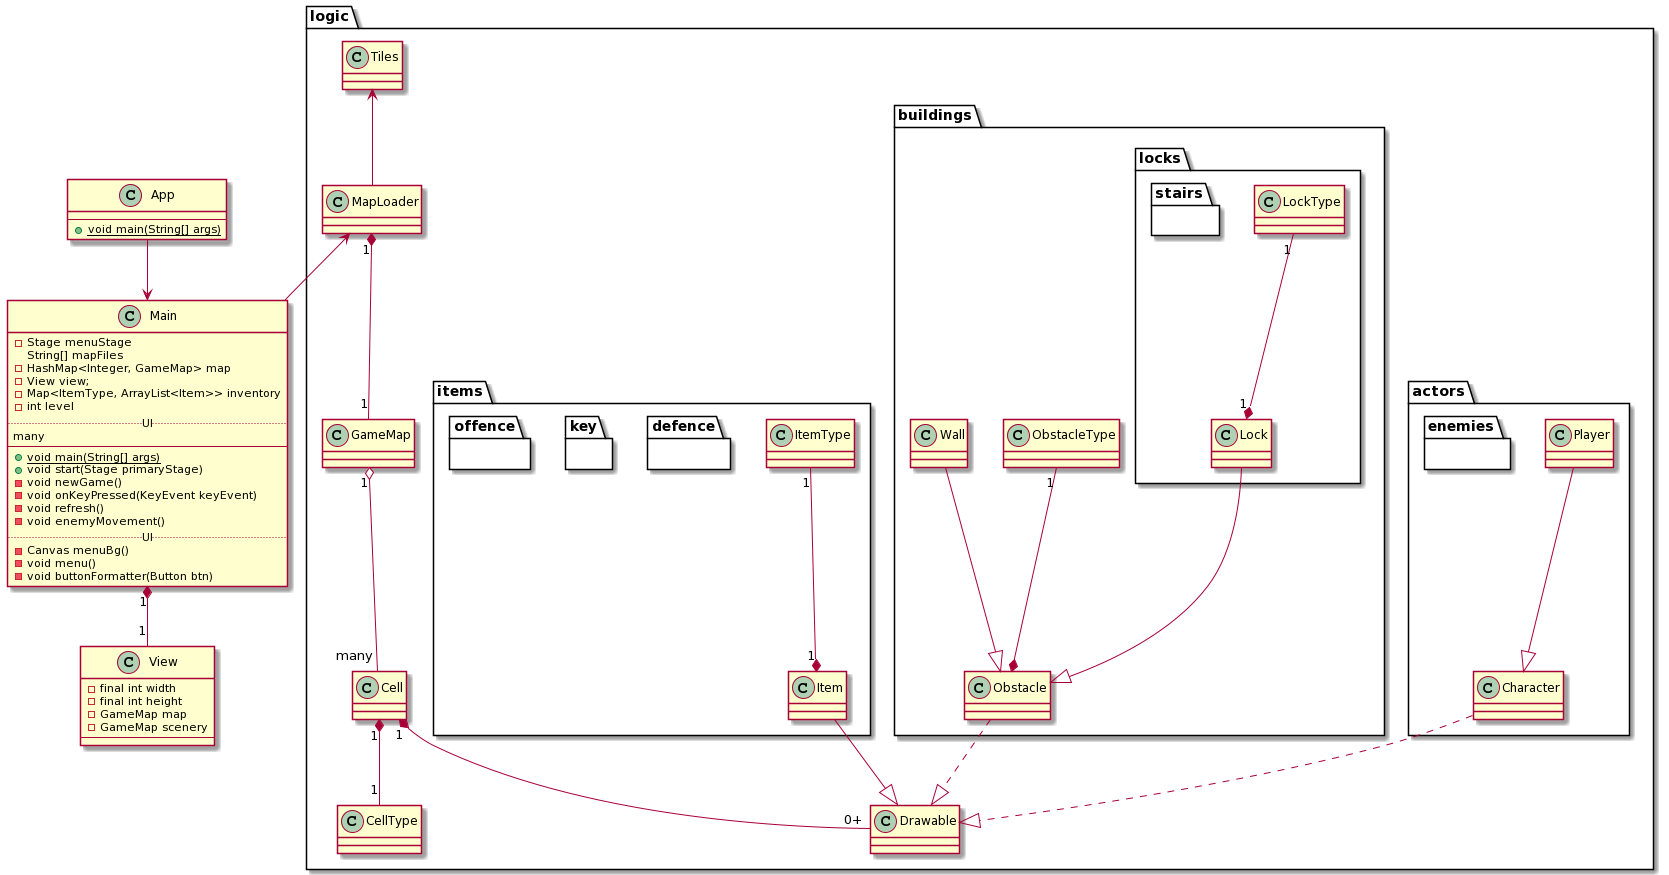

The diagram above was rendered by PlantUML. Its source (embedded in the PNG):
@startuml
App --> Main
Main "1" *-- "1" View
package logic {
MapLoader <-- Main
Tiles <-- MapLoader
MapLoader "1" *-- "1" GameMap
GameMap "1" o-- "many" Cell
Cell "1" *-- "1" CellType
Cell "1" *-- "0+" Drawable
package actors {
Character ..|> Drawable
Player --|> Character
package enemies {}
}
package buildings {
Obstacle ..|> Drawable
ObstacleType "1" --* "Obstacle"
Wall --|> Obstacle
package locks {
Lock --|> Obstacle
LockType "1" --* "1" Lock
package stairs {}
}
}
package items {
Item --|> Drawable
ItemType "1" --* "1" Item
package defence {}
package key {}
package offence {}
}
}

class App {
--
+ {static} void main(String[] args)
}

class Main {
- Stage menuStage
String[] mapFiles
- HashMap<Integer, GameMap> map
- View view;
- Map<ItemType, ArrayList<Item>> inventory
- int level
.. UI ..
many
--
+ {static} void main(String[] args)
+ void start(Stage primaryStage)
- void newGame()
- void onKeyPressed(KeyEvent keyEvent)
- void refresh()
- void enemyMovement()
.. UI ..
- Canvas menuBg()
- void menu()
- void buttonFormatter(Button btn)
}

class View {
- final int width
- final int height
- GameMap map
- GameMap scenery
--
}
@enduml